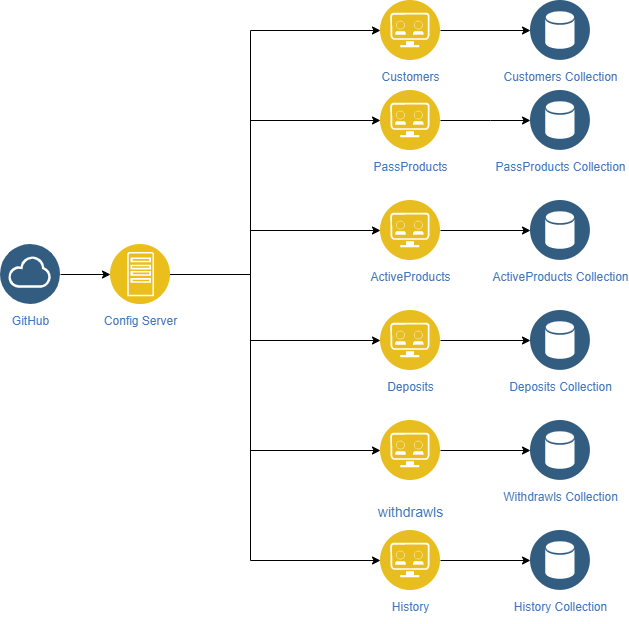

The diagram above was exported from draw.io. Its source (the exported page's mxGraphModel, read from the mxfile embedded in the PNG):
<mxGraphModel dx="2062" dy="1065" grid="1" gridSize="10" guides="1" tooltips="1" connect="1" arrows="1" fold="1" page="1" pageScale="1" pageWidth="1169" pageHeight="827" background="none" math="0" shadow="0">
  <root>
    <mxCell id="0" />
    <mxCell id="1" parent="0" />
    <mxCell id="01k1PwjcBxu0ATkbtGsq-130" style="edgeStyle=orthogonalEdgeStyle;rounded=0;orthogonalLoop=1;jettySize=auto;html=1;exitX=1;exitY=0.5;exitDx=0;exitDy=0;entryX=0;entryY=0.5;entryDx=0;entryDy=0;" parent="1" source="01k1PwjcBxu0ATkbtGsq-106" target="01k1PwjcBxu0ATkbtGsq-111" edge="1">
      <mxGeometry relative="1" as="geometry" />
    </mxCell>
    <mxCell id="01k1PwjcBxu0ATkbtGsq-106" value="Customers" style="aspect=fixed;perimeter=ellipsePerimeter;html=1;align=center;shadow=0;dashed=0;fontColor=#4277BB;labelBackgroundColor=#ffffff;fontSize=12;spacingTop=3;image;image=img/lib/ibm/applications/api_developer_portal.svg;" parent="1" vertex="1">
      <mxGeometry x="480" y="110" width="60" height="60" as="geometry" />
    </mxCell>
    <mxCell id="01k1PwjcBxu0ATkbtGsq-131" style="edgeStyle=orthogonalEdgeStyle;rounded=0;orthogonalLoop=1;jettySize=auto;html=1;exitX=1;exitY=0.5;exitDx=0;exitDy=0;entryX=0;entryY=0.5;entryDx=0;entryDy=0;" parent="1" source="01k1PwjcBxu0ATkbtGsq-107" target="01k1PwjcBxu0ATkbtGsq-112" edge="1">
      <mxGeometry relative="1" as="geometry">
        <Array as="points">
          <mxPoint x="590" y="230" />
          <mxPoint x="590" y="230" />
        </Array>
      </mxGeometry>
    </mxCell>
    <mxCell id="01k1PwjcBxu0ATkbtGsq-107" value="PassProducts" style="aspect=fixed;perimeter=ellipsePerimeter;html=1;align=center;shadow=0;dashed=0;fontColor=#4277BB;labelBackgroundColor=#ffffff;fontSize=12;spacingTop=3;image;image=img/lib/ibm/applications/api_developer_portal.svg;" parent="1" vertex="1">
      <mxGeometry x="480" y="200" width="60" height="60" as="geometry" />
    </mxCell>
    <mxCell id="01k1PwjcBxu0ATkbtGsq-132" style="edgeStyle=orthogonalEdgeStyle;rounded=0;orthogonalLoop=1;jettySize=auto;html=1;exitX=1;exitY=0.5;exitDx=0;exitDy=0;entryX=0;entryY=0.5;entryDx=0;entryDy=0;" parent="1" source="01k1PwjcBxu0ATkbtGsq-108" target="01k1PwjcBxu0ATkbtGsq-113" edge="1">
      <mxGeometry relative="1" as="geometry" />
    </mxCell>
    <mxCell id="01k1PwjcBxu0ATkbtGsq-108" value="Deposits&lt;br&gt;" style="aspect=fixed;perimeter=ellipsePerimeter;html=1;align=center;shadow=0;dashed=0;fontColor=#4277BB;labelBackgroundColor=#ffffff;fontSize=12;spacingTop=3;image;image=img/lib/ibm/applications/api_developer_portal.svg;" parent="1" vertex="1">
      <mxGeometry x="480" y="420" width="60" height="60" as="geometry" />
    </mxCell>
    <mxCell id="01k1PwjcBxu0ATkbtGsq-133" style="edgeStyle=orthogonalEdgeStyle;rounded=0;orthogonalLoop=1;jettySize=auto;html=1;exitX=1;exitY=0.5;exitDx=0;exitDy=0;entryX=0;entryY=0.5;entryDx=0;entryDy=0;" parent="1" source="01k1PwjcBxu0ATkbtGsq-109" target="01k1PwjcBxu0ATkbtGsq-114" edge="1">
      <mxGeometry relative="1" as="geometry" />
    </mxCell>
    <mxCell id="01k1PwjcBxu0ATkbtGsq-109" value="&lt;span class=&quot;ui-provider rp b c d e f g h i j k l m n o p q r s t bet beu w x y z ab ac ae af ag ah ai aj ak&quot; dir=&quot;ltr&quot;&gt;&lt;span style=&quot;font-family: &amp;#34;segoe ui&amp;#34; , , &amp;#34;apple color emoji&amp;#34; , &amp;#34;segoe ui emoji&amp;#34; , sans-serif ; font-size: 14px&quot;&gt;&lt;p style=&quot;margin: 0px&quot;&gt;&lt;/p&gt;&lt;p&gt;withdrawls&lt;/p&gt;&lt;p&gt;&lt;br&gt;&lt;/p&gt;&lt;p&gt;&lt;br&gt;&lt;/p&gt;&lt;/span&gt;&lt;p&gt;&lt;br&gt;&lt;/p&gt;&lt;/span&gt;" style="aspect=fixed;perimeter=ellipsePerimeter;html=1;align=center;shadow=0;dashed=0;fontColor=#4277BB;labelBackgroundColor=#ffffff;fontSize=12;spacingTop=3;image;image=img/lib/ibm/applications/api_developer_portal.svg;" parent="1" vertex="1">
      <mxGeometry x="480" y="530" width="60" height="60" as="geometry" />
    </mxCell>
    <mxCell id="01k1PwjcBxu0ATkbtGsq-126" style="edgeStyle=orthogonalEdgeStyle;rounded=0;orthogonalLoop=1;jettySize=auto;html=1;exitX=1;exitY=0.5;exitDx=0;exitDy=0;entryX=0;entryY=0.5;entryDx=0;entryDy=0;" parent="1" source="01k1PwjcBxu0ATkbtGsq-110" target="01k1PwjcBxu0ATkbtGsq-106" edge="1">
      <mxGeometry relative="1" as="geometry">
        <mxPoint x="493" y="150" as="targetPoint" />
        <Array as="points">
          <mxPoint x="350" y="384" />
          <mxPoint x="350" y="140" />
        </Array>
      </mxGeometry>
    </mxCell>
    <mxCell id="01k1PwjcBxu0ATkbtGsq-127" style="edgeStyle=orthogonalEdgeStyle;rounded=0;orthogonalLoop=1;jettySize=auto;html=1;exitX=1;exitY=0.5;exitDx=0;exitDy=0;" parent="1" source="01k1PwjcBxu0ATkbtGsq-110" target="01k1PwjcBxu0ATkbtGsq-107" edge="1">
      <mxGeometry relative="1" as="geometry">
        <Array as="points">
          <mxPoint x="350" y="384" />
          <mxPoint x="350" y="230" />
        </Array>
      </mxGeometry>
    </mxCell>
    <mxCell id="01k1PwjcBxu0ATkbtGsq-128" style="edgeStyle=orthogonalEdgeStyle;rounded=0;orthogonalLoop=1;jettySize=auto;html=1;exitX=1;exitY=0.5;exitDx=0;exitDy=0;entryX=0;entryY=0.5;entryDx=0;entryDy=0;" parent="1" source="01k1PwjcBxu0ATkbtGsq-110" target="01k1PwjcBxu0ATkbtGsq-108" edge="1">
      <mxGeometry relative="1" as="geometry">
        <Array as="points">
          <mxPoint x="350" y="384" />
          <mxPoint x="350" y="450" />
        </Array>
      </mxGeometry>
    </mxCell>
    <mxCell id="01k1PwjcBxu0ATkbtGsq-129" style="edgeStyle=orthogonalEdgeStyle;rounded=0;orthogonalLoop=1;jettySize=auto;html=1;exitX=1;exitY=0.5;exitDx=0;exitDy=0;entryX=0;entryY=0.5;entryDx=0;entryDy=0;" parent="1" source="01k1PwjcBxu0ATkbtGsq-110" target="01k1PwjcBxu0ATkbtGsq-109" edge="1">
      <mxGeometry relative="1" as="geometry">
        <Array as="points">
          <mxPoint x="350" y="384" />
          <mxPoint x="350" y="560" />
        </Array>
      </mxGeometry>
    </mxCell>
    <mxCell id="01k1PwjcBxu0ATkbtGsq-140" style="edgeStyle=orthogonalEdgeStyle;rounded=0;orthogonalLoop=1;jettySize=auto;html=1;entryX=0;entryY=0.5;entryDx=0;entryDy=0;" parent="1" source="01k1PwjcBxu0ATkbtGsq-110" target="01k1PwjcBxu0ATkbtGsq-138" edge="1">
      <mxGeometry relative="1" as="geometry">
        <Array as="points">
          <mxPoint x="350" y="384" />
          <mxPoint x="350" y="340" />
        </Array>
      </mxGeometry>
    </mxCell>
    <mxCell id="01k1PwjcBxu0ATkbtGsq-146" style="edgeStyle=orthogonalEdgeStyle;rounded=0;orthogonalLoop=1;jettySize=auto;html=1;entryX=0;entryY=0.5;entryDx=0;entryDy=0;" parent="1" source="01k1PwjcBxu0ATkbtGsq-110" target="01k1PwjcBxu0ATkbtGsq-144" edge="1">
      <mxGeometry relative="1" as="geometry">
        <Array as="points">
          <mxPoint x="350" y="384" />
          <mxPoint x="350" y="670" />
        </Array>
      </mxGeometry>
    </mxCell>
    <mxCell id="01k1PwjcBxu0ATkbtGsq-110" value="Config Server" style="aspect=fixed;perimeter=ellipsePerimeter;html=1;align=center;shadow=0;dashed=0;fontColor=#4277BB;labelBackgroundColor=#ffffff;fontSize=12;spacingTop=3;image;image=img/lib/ibm/applications/app_server.svg;" parent="1" vertex="1">
      <mxGeometry x="210" y="354" width="60" height="60" as="geometry" />
    </mxCell>
    <mxCell id="01k1PwjcBxu0ATkbtGsq-111" value="Customers Collection&lt;br&gt;" style="aspect=fixed;perimeter=ellipsePerimeter;html=1;align=center;shadow=0;dashed=0;fontColor=#4277BB;labelBackgroundColor=#ffffff;fontSize=12;spacingTop=3;image;image=img/lib/ibm/data/data_services.svg;" parent="1" vertex="1">
      <mxGeometry x="630" y="110" width="60" height="60" as="geometry" />
    </mxCell>
    <mxCell id="01k1PwjcBxu0ATkbtGsq-112" value="PassProducts Collection&lt;br&gt;" style="aspect=fixed;perimeter=ellipsePerimeter;html=1;align=center;shadow=0;dashed=0;fontColor=#4277BB;labelBackgroundColor=#ffffff;fontSize=12;spacingTop=3;image;image=img/lib/ibm/data/data_services.svg;" parent="1" vertex="1">
      <mxGeometry x="630" y="200" width="60" height="60" as="geometry" />
    </mxCell>
    <mxCell id="01k1PwjcBxu0ATkbtGsq-113" value="Deposits Collection&lt;br&gt;" style="aspect=fixed;perimeter=ellipsePerimeter;html=1;align=center;shadow=0;dashed=0;fontColor=#4277BB;labelBackgroundColor=#ffffff;fontSize=12;spacingTop=3;image;image=img/lib/ibm/data/data_services.svg;" parent="1" vertex="1">
      <mxGeometry x="630" y="420" width="60" height="60" as="geometry" />
    </mxCell>
    <mxCell id="01k1PwjcBxu0ATkbtGsq-114" value="Withdrawls Collection" style="aspect=fixed;perimeter=ellipsePerimeter;html=1;align=center;shadow=0;dashed=0;fontColor=#4277BB;labelBackgroundColor=#ffffff;fontSize=12;spacingTop=3;image;image=img/lib/ibm/data/data_services.svg;" parent="1" vertex="1">
      <mxGeometry x="630" y="530" width="60" height="60" as="geometry" />
    </mxCell>
    <mxCell id="01k1PwjcBxu0ATkbtGsq-124" style="edgeStyle=orthogonalEdgeStyle;rounded=0;orthogonalLoop=1;jettySize=auto;html=1;exitX=1;exitY=0.5;exitDx=0;exitDy=0;entryX=0;entryY=0.5;entryDx=0;entryDy=0;" parent="1" source="01k1PwjcBxu0ATkbtGsq-115" target="01k1PwjcBxu0ATkbtGsq-110" edge="1">
      <mxGeometry relative="1" as="geometry" />
    </mxCell>
    <mxCell id="01k1PwjcBxu0ATkbtGsq-115" value="GitHub" style="aspect=fixed;perimeter=ellipsePerimeter;html=1;align=center;shadow=0;dashed=0;fontColor=#4277BB;labelBackgroundColor=#ffffff;fontSize=12;spacingTop=3;image;image=img/lib/ibm/data/cloud.svg;" parent="1" vertex="1">
      <mxGeometry x="100" y="354" width="60" height="60" as="geometry" />
    </mxCell>
    <mxCell id="01k1PwjcBxu0ATkbtGsq-142" style="edgeStyle=orthogonalEdgeStyle;rounded=0;orthogonalLoop=1;jettySize=auto;html=1;entryX=0;entryY=0.5;entryDx=0;entryDy=0;" parent="1" source="01k1PwjcBxu0ATkbtGsq-138" target="01k1PwjcBxu0ATkbtGsq-141" edge="1">
      <mxGeometry relative="1" as="geometry" />
    </mxCell>
    <mxCell id="01k1PwjcBxu0ATkbtGsq-138" value="ActiveProducts" style="aspect=fixed;perimeter=ellipsePerimeter;html=1;align=center;shadow=0;dashed=0;fontColor=#4277BB;labelBackgroundColor=#ffffff;fontSize=12;spacingTop=3;image;image=img/lib/ibm/applications/api_developer_portal.svg;" parent="1" vertex="1">
      <mxGeometry x="480" y="310" width="60" height="60" as="geometry" />
    </mxCell>
    <mxCell id="01k1PwjcBxu0ATkbtGsq-141" value="ActiveProducts Collection&lt;br&gt;" style="aspect=fixed;perimeter=ellipsePerimeter;html=1;align=center;shadow=0;dashed=0;fontColor=#4277BB;labelBackgroundColor=#ffffff;fontSize=12;spacingTop=3;image;image=img/lib/ibm/data/data_services.svg;" parent="1" vertex="1">
      <mxGeometry x="630" y="310" width="60" height="60" as="geometry" />
    </mxCell>
    <mxCell id="01k1PwjcBxu0ATkbtGsq-147" style="edgeStyle=orthogonalEdgeStyle;rounded=0;orthogonalLoop=1;jettySize=auto;html=1;entryX=0;entryY=0.5;entryDx=0;entryDy=0;" parent="1" source="01k1PwjcBxu0ATkbtGsq-144" target="01k1PwjcBxu0ATkbtGsq-145" edge="1">
      <mxGeometry relative="1" as="geometry" />
    </mxCell>
    <mxCell id="01k1PwjcBxu0ATkbtGsq-144" value="History&lt;br&gt;" style="aspect=fixed;perimeter=ellipsePerimeter;html=1;align=center;shadow=0;dashed=0;fontColor=#4277BB;labelBackgroundColor=#ffffff;fontSize=12;spacingTop=3;image;image=img/lib/ibm/applications/api_developer_portal.svg;" parent="1" vertex="1">
      <mxGeometry x="480" y="640" width="60" height="60" as="geometry" />
    </mxCell>
    <mxCell id="01k1PwjcBxu0ATkbtGsq-145" value="History Collection" style="aspect=fixed;perimeter=ellipsePerimeter;html=1;align=center;shadow=0;dashed=0;fontColor=#4277BB;labelBackgroundColor=#ffffff;fontSize=12;spacingTop=3;image;image=img/lib/ibm/data/data_services.svg;" parent="1" vertex="1">
      <mxGeometry x="630" y="640" width="60" height="60" as="geometry" />
    </mxCell>
  </root>
</mxGraphModel>